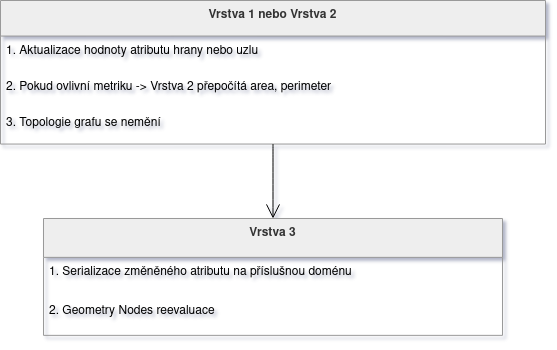

The diagram above was exported from draw.io. Its source (the exported page's mxGraphModel, read from the mxfile embedded in the PNG):
<mxGraphModel dx="1664" dy="879" grid="1" gridSize="10" guides="1" tooltips="1" connect="1" arrows="1" fold="1" page="1" pageScale="1" pageWidth="850" pageHeight="1100" math="0" shadow="0">
  <root>
    <mxCell id="0" />
    <mxCell id="1" parent="0" />
    <mxCell id="i0A9Y3OB8XoUnAdA8N-n-142" parent="1" style="swimlane;fontStyle=1;align=center;verticalAlign=top;childLayout=stackLayout;horizontal=1;startSize=35.55555555555556;horizontalStack=0;resizeParent=1;resizeParentMax=0;resizeLast=0;collapsible=0;marginBottom=0;fillColor=light-dark(#eeeeee,#1f2020);strokeColor=light-dark(#999999,#cccccc);fontColor=light-dark(#333333,#cccccc);" value="Vrstva 1 nebo Vrstva 2" vertex="1">
      <mxGeometry height="143.55555555555554" width="545" x="20" y="180" as="geometry" />
    </mxCell>
    <mxCell id="i0A9Y3OB8XoUnAdA8N-n-143" parent="i0A9Y3OB8XoUnAdA8N-n-142" style="text;strokeColor=none;fillColor=none;align=left;verticalAlign=top;spacingLeft=4;spacingRight=4;overflow=hidden;rotatable=0;points=[[0,0.5],[1,0.5]];portConstraint=eastwest;" value="1. Aktualizace hodnoty atributu hrany nebo uzlu" vertex="1">
      <mxGeometry height="36" width="545" y="35.55555555555556" as="geometry" />
    </mxCell>
    <mxCell id="i0A9Y3OB8XoUnAdA8N-n-144" parent="i0A9Y3OB8XoUnAdA8N-n-142" style="text;strokeColor=none;fillColor=none;align=left;verticalAlign=top;spacingLeft=4;spacingRight=4;overflow=hidden;rotatable=0;points=[[0,0.5],[1,0.5]];portConstraint=eastwest;" value="2. Pokud ovlivní metriku -&gt; Vrstva 2 přepočítá area, perimeter" vertex="1">
      <mxGeometry height="36" width="545" y="71.55555555555556" as="geometry" />
    </mxCell>
    <mxCell id="i0A9Y3OB8XoUnAdA8N-n-145" parent="i0A9Y3OB8XoUnAdA8N-n-142" style="text;strokeColor=none;fillColor=none;align=left;verticalAlign=top;spacingLeft=4;spacingRight=4;overflow=hidden;rotatable=0;points=[[0,0.5],[1,0.5]];portConstraint=eastwest;" value="3. Topologie grafu se nemění" vertex="1">
      <mxGeometry height="36" width="545" y="107.55555555555556" as="geometry" />
    </mxCell>
    <mxCell id="i0A9Y3OB8XoUnAdA8N-n-147" parent="1" style="swimlane;fontStyle=1;align=center;verticalAlign=top;childLayout=stackLayout;horizontal=1;startSize=38.857142857142854;horizontalStack=0;resizeParent=1;resizeParentMax=0;resizeLast=0;collapsible=0;marginBottom=0;fillColor=light-dark(#eeeeee,#1f2020);strokeColor=light-dark(#999999,#cccccc);fontColor=light-dark(#333333,#cccccc);" value="Vrstva 3" vertex="1">
      <mxGeometry height="116.85714285714286" width="459" x="63" y="398" as="geometry" />
    </mxCell>
    <mxCell id="i0A9Y3OB8XoUnAdA8N-n-148" parent="i0A9Y3OB8XoUnAdA8N-n-147" style="text;strokeColor=none;fillColor=none;align=left;verticalAlign=top;spacingLeft=4;spacingRight=4;overflow=hidden;rotatable=0;points=[[0,0.5],[1,0.5]];portConstraint=eastwest;" value="1. Serializace změněného atributu na příslušnou doménu" vertex="1">
      <mxGeometry height="39" width="459" y="38.857142857142854" as="geometry" />
    </mxCell>
    <mxCell id="i0A9Y3OB8XoUnAdA8N-n-149" parent="i0A9Y3OB8XoUnAdA8N-n-147" style="text;strokeColor=none;fillColor=none;align=left;verticalAlign=top;spacingLeft=4;spacingRight=4;overflow=hidden;rotatable=0;points=[[0,0.5],[1,0.5]];portConstraint=eastwest;" value="2. Geometry Nodes reevaluace" vertex="1">
      <mxGeometry height="39" width="459" y="77.85714285714286" as="geometry" />
    </mxCell>
    <mxCell id="i0A9Y3OB8XoUnAdA8N-n-151" edge="1" parent="1" source="i0A9Y3OB8XoUnAdA8N-n-142" style="curved=1;startArrow=none;endArrow=open;endSize=12;exitX=0.5;exitY=1;entryX=0.5;entryY=0;rounded=0;" target="i0A9Y3OB8XoUnAdA8N-n-147" value="">
      <mxGeometry relative="1" as="geometry">
        <Array as="points" />
      </mxGeometry>
    </mxCell>
  </root>
</mxGraphModel>